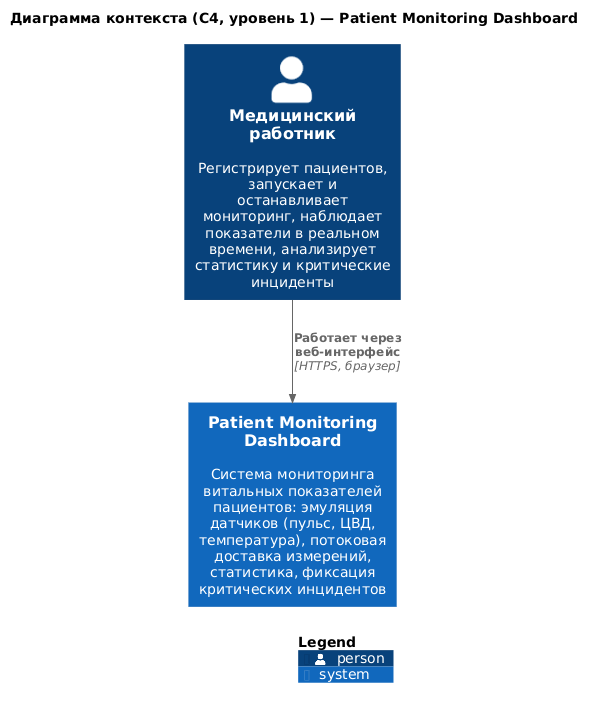

The diagram above was rendered by PlantUML. Its source (embedded in the PNG):
@startuml c4-context
!include https://raw.githubusercontent.com/plantuml-stdlib/C4-PlantUML/master/C4_Context.puml

title Диаграмма контекста (C4, уровень 1) — Patient Monitoring Dashboard

Person(clinician, "Медицинский работник", "Регистрирует пациентов, запускает и останавливает мониторинг, наблюдает показатели в реальном времени, анализирует статистику и критические инциденты")

System(pmd, "Patient Monitoring Dashboard", "Система мониторинга витальных показателей пациентов: эмуляция датчиков (пульс, ЦВД, температура), потоковая доставка измерений, статистика, фиксация критических инцидентов")

Rel(clinician, pmd, "Работает через веб-интерфейс", "HTTPS, браузер")

SHOW_LEGEND()
@enduml